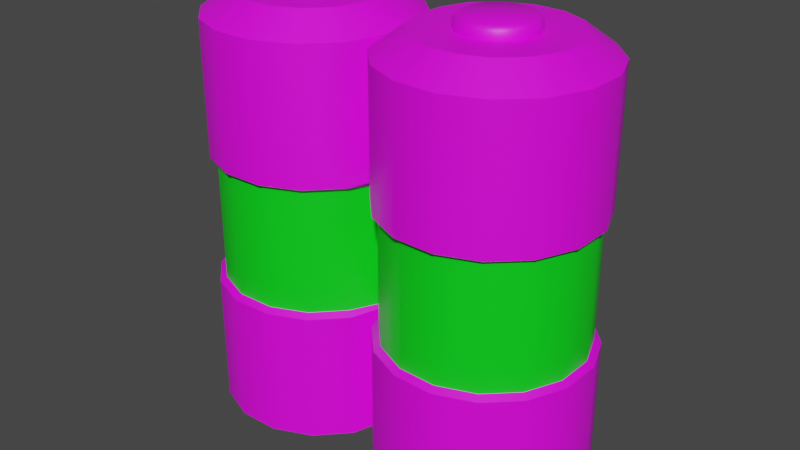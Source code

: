 # Source: Battery_Upgrade.blend  (saved by Blender 3.6.11; exported with 4.5.12 LTS)
import bpy
from mathutils import Matrix  # noqa: F401  (used for matrix-valued properties, if any)

bpy.ops.wm.read_factory_settings(use_empty=True)
scene = bpy.context.scene
scene.name = 'Scene'

# ---- collections
col_collection = bpy.data.collections.new('Collection'); scene.collection.children.link(col_collection)

# ---- images (referenced by path relative to the original .blend; pixels are not part of the script)
import os
ASSET_DIR = os.environ.get("B2B_ASSET_DIR", "")  # directory of the original .blend (textures are referenced by path, not embedded)
HERE = os.path.dirname(os.path.abspath(__file__))  # packed textures are extracted next to this script under _unpacked/

def load_image(name, relpath, width, height, colorspace="sRGB"):
    """Load a texture the original file referenced (path relative to the .blend, or extracted next to this script)."""
    p = next((c for c in (os.path.join(HERE, relpath), os.path.join(ASSET_DIR, relpath)) if relpath and os.path.exists(c)), "")
    if p:
        img = bpy.data.images.load(p, check_existing=True)
        img.name = name
    else:  # same state as the original file: an image datablock whose file is absent (Cycles renders it pink)
        img = bpy.data.images.new(name, width, height)
        img.source = "FILE"
        img.filepath = "//" + (relpath or name)
    img.colorspace_settings.name = colorspace
    return img
img_brushed_png = load_image('Brushed.png', 'Textures/Brushed.png', 1024, 1024, 'sRGB')

# ---- materials (node trees are filled in below, after node groups)
mat_material_001 = bpy.data.materials.new('Material.001')
mat_material_001.use_transparent_shadow = False
mat_material_002 = bpy.data.materials.new('Material.002')
mat_material_002.use_transparent_shadow = False

# ---- material node trees
mat_material_001.use_nodes = True; mat_material_001.node_tree.nodes.clear()
_N = mat_material_001.node_tree.nodes; _L = mat_material_001.node_tree.links
n0 = _N.new('ShaderNodeBsdfPrincipled'); n0.name = 'Principled BSDF'; n0.location = (10, 300)
n0.distribution = 'GGX'
n0.subsurface_method = 'RANDOM_WALK_SKIN'
n0.inputs[3].default_value = 1.45
n0.inputs[27].default_value = (0.0, 0.0, 0.0, 1.0)
n0.inputs[28].default_value = 1.0
n1 = _N.new('ShaderNodeOutputMaterial'); n1.name = 'Material Output'; n1.location = (300, 300)
n2 = _N.new('ShaderNodeTexImage'); n2.name = 'Image Texture'; n2.location = (-280, 280)
n2.image = img_brushed_png
_L.new(n0.outputs[0], n1.inputs[0])
_L.new(n2.outputs[0], n0.inputs[0])
n1.is_active_output = True
mat_material_002.use_nodes = True; mat_material_002.node_tree.nodes.clear()
_N = mat_material_002.node_tree.nodes; _L = mat_material_002.node_tree.links
n0 = _N.new('ShaderNodeBsdfPrincipled'); n0.name = 'Principled BSDF'; n0.location = (10, 300)
n0.distribution = 'GGX'
n0.subsurface_method = 'RANDOM_WALK_SKIN'
n0.inputs[0].default_value = (0.0005572, 0.8, 0.01017, 1.0)
n0.inputs[3].default_value = 1.45
n0.inputs[27].default_value = (0.0, 0.0, 0.0, 1.0)
n0.inputs[28].default_value = 1.0
n1 = _N.new('ShaderNodeOutputMaterial'); n1.name = 'Material Output'; n1.location = (300, 300)
_L.new(n0.outputs[0], n1.inputs[0])
n1.is_active_output = True

# ---- world
world_world = bpy.data.worlds.new('World'); scene.world = world_world
world_world.use_nodes = True; world_world.node_tree.nodes.clear()
_N = world_world.node_tree.nodes; _L = world_world.node_tree.links
n0 = _N.new('ShaderNodeOutputWorld'); n0.name = 'World Output'; n0.location = (300, 300)
n1 = _N.new('ShaderNodeBackground'); n1.name = 'Background'; n1.location = (10, 300)
n1.inputs[0].default_value = (0.05088, 0.05088, 0.05088, 1.0)
_L.new(n1.outputs[0], n0.inputs[0])
n0.is_active_output = True
world_world.color = (0.05088, 0.05088, 0.05088)
world_world.use_sun_shadow = False
world_world.sun_shadow_jitter_overblur = 0.0

# ---- meshes
me_cylinder = bpy.data.meshes.new('Cylinder')
me_cylinder.from_pydata([(0.8116, 0.853, -1.082), (0.901, 0.3462, 3.022), (1.15, 0.8457, -1.082), (1.038, 0.3432, 3.022), (1.459, 0.7095, -1.082), (1.164, 0.288, 3.022), (1.693, 0.4654, -1.082), (1.259, 0.1889, 3.022), (1.815, 0.1504, -1.082), (1.308, 0.06104, 3.022), (1.808, -0.1875, -1.082), (1.305, -0.07608, 3.022), (1.672, -0.4968, -1.082), (1.25, -0.2016, 3.022), (1.427, -0.7305, -1.082), (1.151, -0.2965, 3.022), (1.112, -0.853, -1.082), (1.023, -0.3462, 3.022), (0.7746, -0.8457, -1.082), (0.886, -0.3432, 3.022), (0.4652, -0.7095, -1.082), (0.7604, -0.288, 3.022), (0.2341, -0.4682, -1.082), (0.6783, -0.2022, 3.022), (0.1312, -0.1528, -1.082), (0.636, -0.07252, 3.022), (0.1312, 0.1912, -1.082), (0.636, 0.09393, 3.022), (0.2542, 0.4984, -1.082), (0.6822, 0.2094, 3.022), (0.4966, 0.7305, -1.082), (0.7732, 0.2965, 3.022), (1.178, 0.9763, 2.817), (0.7884, 0.9848, 2.817), (1.536, 0.8192, 2.817), (1.805, 0.5373, 2.817), (1.947, 0.1736, 2.817), (1.938, -0.2164, 2.817), (1.781, -0.5736, 2.817), (1.499, -0.8434, 2.817), (1.136, -0.9848, 2.817), (0.7456, -0.9763, 2.817), (0.3885, -0.8192, 2.817), (0.1186, -0.5373, 2.817), (0.0, -0.1736, 2.817), (0.0, 0.2164, 2.817), (0.1429, 0.5736, 2.817), (0.4247, 0.8434, 2.817), (1.117, 0.6975, 3.022), (0.838, 0.7036, 3.022), (1.372, 0.5852, 3.022), (1.565, 0.3839, 3.022), (1.666, 0.1241, 3.022), (1.66, -0.1546, 3.022), (1.547, -0.4098, 3.022), (1.346, -0.6026, 3.022), (1.086, -0.7036, 3.022), (0.8074, -0.6975, 3.022), (0.5523, -0.5852, 3.022), (0.3651, -0.3897, 3.022), (0.2801, -0.1291, 3.022), (0.2801, 0.1625, 3.022), (0.3804, 0.4132, 3.022), (0.5782, 0.6026, 3.022), (0.7884, 0.9848, -1.0), (1.178, 0.9763, -1.0), (1.536, 0.8192, -1.0), (1.805, 0.5373, -1.0), (1.947, 0.1736, -1.0), (1.938, -0.2164, -1.0), (1.781, -0.5736, -1.0), (1.499, -0.8434, -1.0), (1.136, -0.9848, -1.0), (0.7456, -0.9763, -1.0), (0.3885, -0.8192, -1.0), (0.1186, -0.5373, -1.0), (0.0, -0.1736, -1.0), (0.0, 0.2164, -1.0), (0.1429, 0.5736, -1.0), (0.4247, 0.8434, -1.0), (0.7884, 0.9848, 0.2723), (0.7884, 0.9848, 1.545), (1.178, 0.9763, 1.545), (1.178, 0.9763, 0.2723), (1.536, 0.8192, 1.545), (1.536, 0.8192, 0.2723), (1.805, 0.5373, 1.545), (1.805, 0.5373, 0.2723), (1.947, 0.1736, 1.545), (1.947, 0.1736, 0.2723), (1.938, -0.2164, 1.545), (1.938, -0.2164, 0.2723), (1.781, -0.5736, 1.545), (1.781, -0.5736, 0.2723), (1.499, -0.8434, 1.545), (1.499, -0.8434, 0.2723), (1.136, -0.9848, 1.545), (1.136, -0.9848, 0.2723), (0.7456, -0.9763, 1.545), (0.7456, -0.9763, 0.2723), (0.3885, -0.8192, 1.545), (0.3885, -0.8192, 0.2723), (0.1186, -0.5373, 1.545), (0.1186, -0.5373, 0.2723), (0.0, -0.1736, 1.545), (0.0, -0.1736, 0.2723), (0.0, 0.2164, 1.545), (0.0, 0.2164, 0.2723), (0.1429, 0.5736, 1.545), (0.1429, 0.5736, 0.2723), (0.4247, 0.8434, 1.545), (0.4247, 0.8434, 0.2723), (0.7997, 0.9216, 0.3131), (0.7997, 0.9216, 1.504), (1.165, 0.9136, 1.504), (1.165, 0.9136, 0.3131), (1.499, 0.7666, 1.504), (1.499, 0.7666, 0.3131), (1.751, 0.5028, 1.504), (1.751, 0.5028, 0.3131), (1.884, 0.1625, 1.504), (1.884, 0.1625, 0.3131), (1.876, -0.2025, 1.504), (1.876, -0.2025, 0.3131), (1.729, -0.5368, 1.504), (1.729, -0.5368, 0.3131), (1.465, -0.7893, 1.504), (1.465, -0.7893, 0.3131), (1.125, -0.9216, 1.504), (1.125, -0.9216, 0.3131), (0.7596, -0.9136, 1.504), (0.7596, -0.9136, 0.3131), (0.4254, -0.7666, 1.504), (0.4254, -0.7666, 0.3131), (0.1729, -0.5028, 1.504), (0.1729, -0.5028, 0.3131), (0.0, -0.1625, 1.504), (0.0, -0.1625, 0.3131), (0.0, 0.2025, 1.504), (0.0, 0.2025, 0.3131), (0.1956, 0.5368, 1.504), (0.1956, 0.5368, 0.3131), (0.4594, 0.7893, 1.504), (0.4594, 0.7893, 0.3131), (1.028, 0.2974, 3.139), (1.038, 0.3432, 3.093), (0.901, 0.3462, 3.093), (0.9091, 0.3, 3.139), (1.137, 0.2495, 3.139), (1.164, 0.288, 3.093), (1.219, 0.1637, 3.139), (1.259, 0.1889, 3.093), (1.262, 0.05289, 3.139), (1.308, 0.06104, 3.093), (1.259, -0.06592, 3.139), (1.305, -0.07608, 3.093), (1.212, -0.1747, 3.139), (1.25, -0.2016, 3.093), (1.126, -0.2569, 3.139), (1.151, -0.2965, 3.093), (1.015, -0.3, 3.139), (1.023, -0.3462, 3.093), (0.8961, -0.2974, 3.139), (0.886, -0.3432, 3.093), (0.7873, -0.2495, 3.139), (0.7604, -0.288, 3.093), (0.7188, -0.178, 3.139), (0.6783, -0.2022, 3.093), (0.6821, -0.0652, 3.139), (0.636, -0.07252, 3.093), (0.6821, 0.08506, 3.139), (0.636, 0.09393, 3.093), (0.7213, 0.1831, 3.139), (0.6822, 0.2094, 3.093), (0.7984, 0.2569, 3.139), (0.7732, 0.2965, 3.093)], [], [(81, 33, 32, 82), (82, 32, 34, 84), (84, 34, 35, 86), (86, 35, 36, 88), (88, 36, 37, 90), (90, 37, 38, 92), (92, 38, 39, 94), (94, 39, 40, 96), (96, 40, 41, 98), (98, 41, 42, 100), (100, 42, 43, 102), (102, 43, 44, 104), (104, 44, 45, 106), (106, 45, 46, 108), (25, 23, 167, 169), (108, 46, 47, 110), (110, 47, 33, 81), (0, 2, 4, 6, 8, 10, 12, 14, 16, 18, 20, 22, 24, 26, 28, 30), (49, 48, 32, 33), (48, 50, 34, 32), (50, 51, 35, 34), (51, 52, 36, 35), (52, 53, 37, 36), (53, 54, 38, 37), (54, 55, 39, 38), (55, 56, 40, 39), (56, 57, 41, 40), (57, 58, 42, 41), (58, 59, 43, 42), (59, 60, 44, 43), (60, 61, 45, 44), (61, 62, 46, 45), (62, 63, 47, 46), (63, 49, 33, 47), (1, 3, 48, 49), (3, 5, 50, 48), (5, 7, 51, 50), (7, 9, 52, 51), (9, 11, 53, 52), (11, 13, 54, 53), (13, 15, 55, 54), (15, 17, 56, 55), (17, 19, 57, 56), (19, 21, 58, 57), (21, 23, 59, 58), (23, 25, 60, 59), (25, 27, 61, 60), (27, 29, 62, 61), (29, 31, 63, 62), (31, 1, 49, 63), (5, 3, 145, 149), (11, 9, 153, 155), (27, 25, 169, 171), (13, 11, 155, 157), (29, 27, 171, 173), (15, 13, 157, 159), (31, 29, 173, 175), (17, 15, 159, 161), (19, 17, 161, 163), (144, 147, 174, 172, 170, 168, 166, 164, 162, 160, 158, 156, 154, 152, 150, 148), (7, 5, 149, 151), (21, 19, 163, 165), (1, 31, 175, 146), (23, 21, 165, 167), (9, 7, 151, 153), (2, 0, 64, 65), (4, 2, 65, 66), (6, 4, 66, 67), (8, 6, 67, 68), (10, 8, 68, 69), (12, 10, 69, 70), (14, 12, 70, 71), (16, 14, 71, 72), (18, 16, 72, 73), (20, 18, 73, 74), (22, 20, 74, 75), (24, 22, 75, 76), (26, 24, 76, 77), (28, 26, 77, 78), (30, 28, 78, 79), (0, 30, 79, 64), (79, 111, 80, 64), (111, 109, 141, 143), (78, 109, 111, 79), (96, 98, 130, 128), (77, 107, 109, 78), (85, 83, 115, 117), (76, 105, 107, 77), (110, 81, 113, 142), (75, 103, 105, 76), (99, 97, 129, 131), (74, 101, 103, 75), (84, 86, 118, 116), (73, 99, 101, 74), (80, 111, 143, 112), (72, 97, 99, 73), (98, 100, 132, 130), (71, 95, 97, 72), (87, 85, 117, 119), (70, 93, 95, 71), (101, 99, 131, 133), (69, 91, 93, 70), (86, 88, 120, 118), (68, 89, 91, 69), (100, 102, 134, 132), (67, 87, 89, 68), (89, 87, 119, 121), (66, 85, 87, 67), (103, 101, 133, 135), (65, 83, 85, 66), (88, 90, 122, 120), (64, 80, 83, 65), (102, 104, 136, 134), (143, 142, 113, 112), (141, 140, 142, 143), (139, 138, 140, 141), (137, 136, 138, 139), (135, 134, 136, 137), (133, 132, 134, 135), (131, 130, 132, 133), (129, 128, 130, 131), (127, 126, 128, 129), (125, 124, 126, 127), (123, 122, 124, 125), (121, 120, 122, 123), (119, 118, 120, 121), (117, 116, 118, 119), (115, 114, 116, 117), (112, 113, 114, 115), (82, 84, 116, 114), (97, 95, 127, 129), (108, 110, 142, 140), (83, 80, 112, 115), (94, 96, 128, 126), (109, 107, 139, 141), (81, 82, 114, 113), (95, 93, 125, 127), (106, 108, 140, 138), (92, 94, 126, 124), (107, 105, 137, 139), (93, 91, 123, 125), (104, 106, 138, 136), (90, 92, 124, 122), (105, 103, 135, 137), (91, 89, 121, 123), (145, 146, 147, 144), (149, 145, 144, 148), (151, 149, 148, 150), (153, 151, 150, 152), (155, 153, 152, 154), (157, 155, 154, 156), (159, 157, 156, 158), (161, 159, 158, 160), (163, 161, 160, 162), (165, 163, 162, 164), (167, 165, 164, 166), (169, 167, 166, 168), (171, 169, 168, 170), (173, 171, 170, 172), (175, 173, 172, 174), (146, 175, 174, 147), (3, 1, 146, 145)])
me_cylinder.polygons.foreach_set('use_smooth', [True] * 162)
me_cylinder.polygons.foreach_set('material_index', [0, 0, 0, 0, 0, 0, 0, 0, 0, 0, 0, 0, 0, 0, 0, 0, 0, 0, 0, 0, 0, 0, 0, 0, 0, 0, 0, 0, 0, 0, 0, 0, 0, 0, 0, 0, 0, 0, 0, 0, 0, 0, 0, 0, 0, 0, 0, 0, 0, 0, 0, 0, 0, 0, 0, 0, 0, 0, 0, 0, 0, 0, 0, 0, 0, 0, 0, 0, 0, 0, 0, 0, 0, 0, 0, 0, 0, 0, 0, 0, 0, 0, 0, 0, 0, 0, 0, 0, 0, 0, 0, 0, 0, 0, 0, 0, 0, 0, 0, 0, 0, 0, 0, 0, 0, 0, 0, 0, 0, 0, 0, 0, 0, 1, 1, 1, 1, 1, 1, 1, 1, 1, 1, 1, 1, 1, 1, 1, 1, 0, 0, 0, 0, 0, 0, 0, 0, 0, 0, 0, 0, 0, 0, 0, 0, 0, 0, 0, 0, 0, 0, 0, 0, 0, 0, 0, 0, 0, 0, 0, 0, 0])
_k = set([(0, 2), (0, 30), (1, 3), (1, 31), (2, 4), (3, 5), (4, 6), (5, 7), (6, 8), (7, 9), (8, 10), (9, 11), (10, 12), (11, 13), (12, 14), (13, 15), (14, 16), (15, 17), (16, 18), (17, 19), (18, 20), (19, 21), (20, 22), (21, 23), (22, 24), (23, 25), (24, 26), (25, 27), (26, 28), (27, 29), (28, 30), (29, 31), (32, 33), (32, 34), (33, 47), (34, 35), (35, 36), (36, 37), (37, 38), (38, 39), (39, 40), (40, 41), (41, 42), (42, 43), (43, 44), (44, 45), (44, 104), (45, 46), (45, 106), (46, 47), (48, 49), (48, 50), (49, 63), (50, 51), (51, 52), (52, 53), (53, 54), (54, 55), (55, 56), (56, 57), (57, 58), (58, 59), (59, 60), (60, 61), (61, 62), (62, 63), (64, 65), (64, 79), (65, 66), (66, 67), (67, 68), (68, 69), (69, 70), (70, 71), (71, 72), (72, 73), (73, 74), (74, 75), (75, 76), (76, 77), (76, 105), (77, 78), (77, 107), (78, 79), (80, 83), (80, 111), (81, 82), (81, 110), (82, 84), (83, 85), (84, 86), (85, 87), (86, 88), (87, 89), (88, 90), (89, 91), (90, 92), (91, 93), (92, 94), (93, 95), (94, 96), (95, 97), (96, 98), (97, 99), (98, 100), (99, 101), (100, 102), (101, 103), (102, 104), (103, 105), (104, 106), (104, 136), (105, 107), (105, 137), (106, 108), (106, 138), (107, 109), (107, 139), (108, 110), (109, 111), (112, 115), (112, 143), (113, 114), (113, 142), (114, 116), (115, 117), (116, 118), (117, 119), (118, 120), (119, 121), (120, 122), (121, 123), (122, 124), (123, 125), (124, 126), (125, 127), (126, 128), (127, 129), (128, 130), (129, 131), (130, 132), (131, 133), (132, 134), (133, 135), (134, 136), (135, 137), (136, 137), (136, 138), (137, 139), (138, 139), (138, 140), (139, 141), (140, 142), (141, 143)])
me_cylinder.attributes.new('sharp_edge', 'BOOLEAN', 'EDGE').data.foreach_set('value', [ (min(e.vertices), max(e.vertices)) in _k for e in me_cylinder.edges])
_uv = me_cylinder.uv_layers.new(name='UVMap')
_uv.uv.foreach_set('vector', [0.7983, 0.1821, 0.6098, 0.1821, 0.6098, 0.1242, 0.7983, 0.1242, 0.7983, 0.1242, 0.6098, 0.1242, 0.6098, 0.07083, 0.7983, 0.07083, 0.7983, 0.07083, 0.6098, 0.07083, 0.6098, 0.02995, 0.7983, 0.02995, 0.7844, 0.7555, 0.7844, 0.567, 0.8379, 0.567, 0.8379, 0.7555, 0.8379, 0.7555, 0.8379, 0.567, 0.8957, 0.567, 0.8957, 0.7555, 0.8957, 0.7555, 0.8957, 0.567, 0.9491, 0.567, 0.9491, 0.7555, 0.9669, 0.5261, 0.7784, 0.5261, 0.7784, 0.4852, 0.9669, 0.4852, 0.9669, 0.4852, 0.7784, 0.4852, 0.7784, 0.4318, 0.9669, 0.4318, 0.9669, 0.4318, 0.7784, 0.4318, 0.7784, 0.374, 0.9669, 0.374, 0.9669, 0.374, 0.7784, 0.374, 0.7784, 0.3206, 0.9669, 0.3206, 0.7784, 0.7727, 0.5899, 0.7727, 0.5899, 0.7316, 0.7784, 0.7316, 0.7784, 0.7316, 0.5899, 0.7316, 0.5899, 0.6781, 0.7784, 0.6781, 0.7784, 0.6781, 0.5899, 0.6781, 0.5899, 0.6203, 0.7784, 0.6203, 0.7784, 0.6203, 0.5899, 0.6203, 0.5899, 0.567, 0.7784, 0.567, 0.3033, 0.4424, 0.3033, 0.4424, 0.3033, 0.4424, 0.3033, 0.4424, 0.7983, 0.2763, 0.6098, 0.2763, 0.6098, 0.2355, 0.7983, 0.2355, 0.7983, 0.2355, 0.6098, 0.2355, 0.6098, 0.1821, 0.7983, 0.1821, 0.2963, 0.4424, 0.2963, 0.4424, 0.2962, 0.4424, 0.2962, 0.4424, 0.2962, 0.4423, 0.2962, 0.4423, 0.2962, 0.4422, 0.2962, 0.4422, 0.2963, 0.4422, 0.2963, 0.4422, 0.2963, 0.4422, 0.2964, 0.4422, 0.2964, 0.4423, 0.2964, 0.4423, 0.2964, 0.4424, 0.2963, 0.4424, 0.3069, 0.4435, 0.3072, 0.4435, 0.3072, 0.4437, 0.3069, 0.4437, 0.3072, 0.4435, 0.3074, 0.4434, 0.3075, 0.4436, 0.3072, 0.4437, 0.3074, 0.4434, 0.3076, 0.4432, 0.3078, 0.4433, 0.3075, 0.4436, 0.3076, 0.4432, 0.3077, 0.443, 0.3079, 0.443, 0.3078, 0.4433, 0.3077, 0.443, 0.3077, 0.4427, 0.3079, 0.4427, 0.3079, 0.443, 0.3077, 0.4427, 0.3076, 0.4425, 0.3078, 0.4424, 0.3079, 0.4427, 0.3076, 0.4425, 0.3074, 0.4423, 0.3075, 0.4421, 0.3078, 0.4424, 0.3074, 0.4423, 0.3072, 0.4422, 0.3072, 0.442, 0.3075, 0.4421, 0.3072, 0.4422, 0.3069, 0.4422, 0.3069, 0.442, 0.3072, 0.442, 0.3069, 0.4422, 0.3067, 0.4423, 0.3066, 0.4421, 0.3069, 0.442, 0.3067, 0.4423, 0.3065, 0.4425, 0.3063, 0.4424, 0.3066, 0.4421, 0.3065, 0.4425, 0.3065, 0.4427, 0.3062, 0.4427, 0.3063, 0.4424, 0.3065, 0.4427, 0.3065, 0.443, 0.3062, 0.443, 0.3062, 0.4427, 0.3065, 0.443, 0.3065, 0.4432, 0.3063, 0.4433, 0.3062, 0.443, 0.3065, 0.4432, 0.3067, 0.4434, 0.3066, 0.4436, 0.3063, 0.4433, 0.3067, 0.4434, 0.3069, 0.4435, 0.3069, 0.4437, 0.3066, 0.4436, 0.4554, 0.2264, 0.4757, 0.2264, 0.4862, 0.2791, 0.4449, 0.2791, 0.4757, 0.2264, 0.4945, 0.2186, 0.5243, 0.2633, 0.4862, 0.2791, 0.4945, 0.2186, 0.5088, 0.2042, 0.5535, 0.2341, 0.5243, 0.2633, 0.5088, 0.2042, 0.5166, 0.1854, 0.5693, 0.1959, 0.5535, 0.2341, 0.5166, 0.1854, 0.5166, 0.1651, 0.5693, 0.1546, 0.5693, 0.1959, 0.5166, 0.1651, 0.5089, 0.1463, 0.5535, 0.1165, 0.5693, 0.1546, 0.5089, 0.1463, 0.4945, 0.132, 0.5244, 0.08727, 0.5535, 0.1165, 0.4945, 0.132, 0.4757, 0.1242, 0.4862, 0.07145, 0.5244, 0.08727, 0.4757, 0.1242, 0.4554, 0.1242, 0.4449, 0.07145, 0.4862, 0.07145, 0.4554, 0.1242, 0.4366, 0.132, 0.4068, 0.08725, 0.4449, 0.07145, 0.4366, 0.132, 0.4242, 0.1444, 0.3785, 0.1156, 0.4068, 0.08725, 0.4242, 0.1444, 0.4175, 0.1635, 0.365, 0.1539, 0.3785, 0.1156, 0.4175, 0.1635, 0.417, 0.1881, 0.3641, 0.1971, 0.365, 0.1539, 0.417, 0.1881, 0.4235, 0.2054, 0.3781, 0.2346, 0.3641, 0.1971, 0.4235, 0.2054, 0.4366, 0.2186, 0.4068, 0.2633, 0.3781, 0.2346, 0.4366, 0.2186, 0.4554, 0.2264, 0.4449, 0.2791, 0.4068, 0.2633, 0.3033, 0.4424, 0.3033, 0.4424, 0.3033, 0.4424, 0.3033, 0.4424, 0.3033, 0.4425, 0.3033, 0.4425, 0.3033, 0.4425, 0.3033, 0.4425, 0.3033, 0.4424, 0.3033, 0.4424, 0.3033, 0.4424, 0.3033, 0.4424, 0.3033, 0.4425, 0.3033, 0.4425, 0.3033, 0.4425, 0.3033, 0.4425, 0.3033, 0.4424, 0.3033, 0.4424, 0.3033, 0.4424, 0.3033, 0.4424, 0.3033, 0.4424, 0.3033, 0.4425, 0.3033, 0.4425, 0.3033, 0.4424, 0.3033, 0.4424, 0.3033, 0.4424, 0.3033, 0.4424, 0.3033, 0.4424, 0.3033, 0.4425, 0.3033, 0.4425, 0.3033, 0.4425, 0.3033, 0.4425, 0.3033, 0.4425, 0.3033, 0.4425, 0.3033, 0.4425, 0.3033, 0.4425, 0.3035, 0.4427, 0.3035, 0.4427, 0.3035, 0.4427, 0.3035, 0.4427, 0.3035, 0.4427, 0.3035, 0.4426, 0.3035, 0.4426, 0.3035, 0.4426, 0.3035, 0.4426, 0.3035, 0.4426, 0.3036, 0.4426, 0.3036, 0.4426, 0.3036, 0.4426, 0.3036, 0.4427, 0.3036, 0.4427, 0.3036, 0.4427, 0.3033, 0.4423, 0.3033, 0.4424, 0.3033, 0.4424, 0.3033, 0.4423, 0.3033, 0.4425, 0.3033, 0.4425, 0.3033, 0.4425, 0.3033, 0.4425, 0.3033, 0.4424, 0.3033, 0.4424, 0.3033, 0.4424, 0.3033, 0.4424, 0.3033, 0.4424, 0.3033, 0.4424, 0.3033, 0.4424, 0.3033, 0.4424, 0.3033, 0.4425, 0.3033, 0.4425, 0.3033, 0.4425, 0.3033, 0.4425, 0.2964, 0.4425, 0.2964, 0.4425, 0.2964, 0.4425, 0.2964, 0.4425, 0.2964, 0.4425, 0.2964, 0.4425, 0.2964, 0.4425, 0.2964, 0.4425, 0.2964, 0.4425, 0.2964, 0.4425, 0.2964, 0.4425, 0.2964, 0.4425, 0.2964, 0.4425, 0.2964, 0.4425, 0.2964, 0.4425, 0.2964, 0.4425, 0.2964, 0.4425, 0.2964, 0.4425, 0.2964, 0.4425, 0.2964, 0.4425, 0.2964, 0.4425, 0.2964, 0.4425, 0.2964, 0.4425, 0.2964, 0.4425, 0.2964, 0.4425, 0.2964, 0.4425, 0.2964, 0.4425, 0.2964, 0.4425, 0.2964, 0.4425, 0.2964, 0.4425, 0.2964, 0.4425, 0.2964, 0.4425, 0.2964, 0.4425, 0.2964, 0.4425, 0.2964, 0.4425, 0.2964, 0.4425, 0.2964, 0.4425, 0.2964, 0.4425, 0.2964, 0.4425, 0.2964, 0.4425, 0.2964, 0.4425, 0.2964, 0.4425, 0.2964, 0.4425, 0.2964, 0.4425, 0.2964, 0.4425, 0.2964, 0.4425, 0.2964, 0.4425, 0.2964, 0.4425, 0.2964, 0.4425, 0.2964, 0.4425, 0.2964, 0.4425, 0.2964, 0.4425, 0.2964, 0.4425, 0.2964, 0.4425, 0.2964, 0.4425, 0.2964, 0.4425, 0.2964, 0.4425, 0.2964, 0.4425, 0.2964, 0.4425, 0.2964, 0.4425, 0.2964, 0.4425, 0.2964, 0.4425, 0.2964, 0.4425, 0.2964, 0.4425, 0.2809, 0.9829, 0.2809, 0.5696, 0.3975, 0.5696, 0.3975, 0.9829, 0.2964, 0.4425, 0.2964, 0.4425, 0.2964, 0.4425, 0.2964, 0.4425, 0.1541, 0.9829, 0.1541, 0.5696, 0.2809, 0.5696, 0.2809, 0.9829, 0.2964, 0.4425, 0.2964, 0.4425, 0.2964, 0.4425, 0.2964, 0.4425, 0.03981, 0.9829, 0.03981, 0.5696, 0.1541, 0.5696, 0.1541, 0.9829, 0.2964, 0.4425, 0.2964, 0.4425, 0.2964, 0.4425, 0.2964, 0.4425, 0.8665, 0.5731, 0.4531, 0.5731, 0.4531, 0.48, 0.8665, 0.48, 0.2964, 0.4425, 0.2964, 0.4425, 0.2964, 0.4425, 0.2964, 0.4425, 0.8665, 0.686, 0.4531, 0.686, 0.4531, 0.5731, 0.8665, 0.5731, 0.2964, 0.4425, 0.2964, 0.4425, 0.2964, 0.4425, 0.2964, 0.4425, 0.8665, 0.8128, 0.4531, 0.8128, 0.4531, 0.686, 0.8665, 0.686, 0.2964, 0.4425, 0.2964, 0.4425, 0.2964, 0.4425, 0.2964, 0.4425, 0.8665, 0.929, 0.4531, 0.929, 0.4531, 0.8128, 0.8665, 0.8128, 0.2964, 0.4425, 0.2964, 0.4425, 0.2964, 0.4425, 0.2964, 0.4425, 0.4531, 0.119, 0.03981, 0.119, 0.03981, 0.02937, 0.4531, 0.02937, 0.2964, 0.4425, 0.2964, 0.4425, 0.2964, 0.4425, 0.2964, 0.4425, 0.4531, 0.2361, 0.03981, 0.2361, 0.03981, 0.119, 0.4531, 0.119, 0.2964, 0.4425, 0.2964, 0.4425, 0.2964, 0.4425, 0.2964, 0.4425, 0.4531, 0.3629, 0.03981, 0.3629, 0.03981, 0.2361, 0.4531, 0.2361, 0.2964, 0.4425, 0.2964, 0.4425, 0.2964, 0.4425, 0.2964, 0.4425, 0.4531, 0.48, 0.03981, 0.48, 0.03981, 0.3629, 0.4531, 0.3629, 0.2964, 0.4425, 0.2964, 0.4425, 0.2964, 0.4425, 0.2964, 0.4425, 0.4531, 0.5696, 0.03981, 0.5696, 0.03981, 0.48, 0.4531, 0.48, 0.2964, 0.4425, 0.2964, 0.4425, 0.2964, 0.4425, 0.2964, 0.4425, 0.8665, 0.1465, 0.4531, 0.1465, 0.4531, 0.02937, 0.8665, 0.02937, 0.2964, 0.4425, 0.2964, 0.4425, 0.2964, 0.4425, 0.2964, 0.4425, 0.8665, 0.2732, 0.4531, 0.2732, 0.4531, 0.1465, 0.8665, 0.1465, 0.2964, 0.4425, 0.2964, 0.4425, 0.2964, 0.4425, 0.2964, 0.4425, 0.8665, 0.3903, 0.4531, 0.3903, 0.4531, 0.2732, 0.8665, 0.2732, 0.2964, 0.4425, 0.2964, 0.4425, 0.2964, 0.4425, 0.2964, 0.4425, 0.8665, 0.48, 0.4531, 0.48, 0.4531, 0.3903, 0.8665, 0.3903, 0.2963, 0.4425, 0.2963, 0.4425, 0.2963, 0.4425, 0.2963, 0.4425, 0.0625, 0.6667, 0.0625, 0.8333, 0.0, 0.8333, 0.0, 0.6667, 0.125, 0.6667, 0.125, 0.8333, 0.0625, 0.8333, 0.0625, 0.6667, 0.1875, 0.6667, 0.1875, 0.8333, 0.125, 0.8333, 0.125, 0.6667, 0.25, 0.6667, 0.25, 0.8333, 0.1875, 0.8333, 0.1875, 0.6667, 0.3125, 0.6667, 0.3125, 0.8333, 0.25, 0.8333, 0.25, 0.6667, 0.375, 0.6667, 0.375, 0.8333, 0.3125, 0.8333, 0.3125, 0.6667, 0.4375, 0.6667, 0.4375, 0.8333, 0.375, 0.8333, 0.375, 0.6667, 0.5, 0.6667, 0.5, 0.8333, 0.4375, 0.8333, 0.4375, 0.6667, 0.5625, 0.6667, 0.5625, 0.8333, 0.5, 0.8333, 0.5, 0.6667, 0.625, 0.6667, 0.625, 0.8333, 0.5625, 0.8333, 0.5625, 0.6667, 0.6875, 0.6667, 0.6875, 0.8333, 0.625, 0.8333, 0.625, 0.6667, 0.75, 0.6667, 0.75, 0.8333, 0.6875, 0.8333, 0.6875, 0.6667, 0.8125, 0.6667, 0.8125, 0.8333, 0.75, 0.8333, 0.75, 0.6667, 0.875, 0.6667, 0.875, 0.8333, 0.8125, 0.8333, 0.8125, 0.6667, 0.9375, 0.6667, 0.9375, 0.8333, 0.875, 0.8333, 0.875, 0.6667, 1.0, 0.6667, 1.0, 0.8333, 0.9375, 0.8333, 0.9375, 0.6667, 0.2964, 0.4425, 0.2964, 0.4425, 0.2964, 0.4425, 0.2964, 0.4425, 0.2964, 0.4425, 0.2964, 0.4425, 0.2964, 0.4425, 0.2964, 0.4425, 0.2964, 0.4425, 0.2964, 0.4425, 0.2964, 0.4425, 0.2964, 0.4425, 0.2964, 0.4425, 0.2964, 0.4425, 0.2964, 0.4425, 0.2964, 0.4425, 0.2964, 0.4425, 0.2964, 0.4425, 0.2964, 0.4425, 0.2964, 0.4425, 0.2964, 0.4425, 0.2964, 0.4425, 0.2964, 0.4425, 0.2964, 0.4425, 0.2964, 0.4425, 0.2964, 0.4425, 0.2964, 0.4425, 0.2964, 0.4425, 0.2964, 0.4425, 0.2964, 0.4425, 0.2964, 0.4425, 0.2964, 0.4425, 0.2963, 0.4425, 0.2963, 0.4425, 0.2963, 0.4425, 0.2963, 0.4425, 0.2964, 0.4425, 0.2964, 0.4425, 0.2964, 0.4425, 0.2964, 0.4425, 0.2964, 0.4425, 0.2964, 0.4425, 0.2964, 0.4425, 0.2964, 0.4425, 0.2964, 0.4425, 0.2964, 0.4425, 0.2964, 0.4425, 0.2964, 0.4425, 0.2963, 0.4425, 0.2963, 0.4425, 0.2963, 0.4425, 0.2963, 0.4425, 0.2964, 0.4425, 0.2964, 0.4425, 0.2964, 0.4425, 0.2964, 0.4425, 0.2964, 0.4425, 0.2964, 0.4425, 0.2964, 0.4425, 0.2964, 0.4425, 0.2964, 0.4425, 0.2964, 0.4425, 0.2964, 0.4425, 0.2964, 0.4425, 0.3033, 0.4424, 0.3033, 0.4424, 0.3033, 0.4424, 0.3033, 0.4424, 0.3036, 0.4427, 0.3035, 0.4427, 0.3035, 0.4427, 0.3036, 0.4427, 0.3036, 0.4427, 0.3036, 0.4427, 0.3036, 0.4427, 0.3036, 0.4427, 0.3036, 0.4427, 0.3036, 0.4427, 0.3036, 0.4427, 0.3036, 0.4427, 0.3033, 0.4425, 0.3033, 0.4425, 0.3033, 0.4425, 0.3033, 0.4425, 0.3036, 0.4426, 0.3036, 0.4426, 0.3036, 0.4426, 0.3036, 0.4426, 0.3036, 0.4426, 0.3036, 0.4426, 0.3036, 0.4426, 0.3036, 0.4426, 0.3035, 0.4426, 0.3036, 0.4426, 0.3036, 0.4426, 0.3035, 0.4426, 0.3033, 0.4425, 0.3033, 0.4425, 0.3033, 0.4425, 0.3033, 0.4425, 0.3035, 0.4426, 0.3035, 0.4426, 0.3035, 0.4426, 0.3035, 0.4426, 0.3035, 0.4426, 0.3035, 0.4426, 0.3035, 0.4426, 0.3035, 0.4426, 0.3035, 0.4426, 0.3035, 0.4426, 0.3035, 0.4426, 0.3035, 0.4426, 0.3035, 0.4427, 0.3035, 0.4426, 0.3035, 0.4426, 0.3035, 0.4427, 0.3035, 0.4427, 0.3035, 0.4427, 0.3035, 0.4427, 0.3035, 0.4427, 0.3035, 0.4427, 0.3035, 0.4427, 0.3035, 0.4427, 0.3035, 0.4427, 0.3035, 0.4427, 0.3035, 0.4427, 0.3035, 0.4427, 0.3035, 0.4427, 0.3033, 0.4424, 0.3033, 0.4424, 0.3033, 0.4424, 0.3033, 0.4424])
me_cylinder.materials.append(mat_material_001)
me_cylinder.materials.append(mat_material_002)
me_cylinder.update()
me_cylinder.normals_split_custom_set([tuple(v) for v in zip(*[iter([-0.1736, 0.9848, 0.0, -0.1736, 0.9848, 0.0, 0.2164, 0.9763, 0.0, 0.2164, 0.9763, 0.0, 0.2164, 0.9763, 0.0, 0.2164, 0.9763, 0.0, 0.5736, 0.8192, 0.0, 0.5736, 0.8192, 0.0, 0.5736, 0.8192, 0.0, 0.5736, 0.8192, 0.0, 0.8434, 0.5373, 0.0, 0.8434, 0.5373, 0.0, 0.8434, 0.5373, 0.0, 0.8434, 0.5373, 0.0, 0.9848, 0.1736, 0.0, 0.9848, 0.1736, 0.0, 0.9848, 0.1736, 0.0, 0.9848, 0.1736, 0.0, 0.9763, -0.2164, 0.0, 0.9763, -0.2164, 0.0, 0.9763, -0.2164, 0.0, 0.9763, -0.2164, 0.0, 0.8192, -0.5736, 0.0, 0.8192, -0.5736, 0.0, 0.8192, -0.5736, 0.0, 0.8192, -0.5736, 0.0, 0.5373, -0.8434, 0.0, 0.5373, -0.8434, 0.0, 0.5373, -0.8434, 0.0, 0.5373, -0.8434, 0.0, 0.1736, -0.9848, 0.0, 0.1736, -0.9848, 0.0, 0.1736, -0.9848, 0.0, 0.1736, -0.9848, 0.0, -0.2164, -0.9763, 0.0, -0.2164, -0.9763, 0.0, -0.2164, -0.9763, 0.0, -0.2164, -0.9763, 0.0, -0.5736, -0.8192, 0.0, -0.5736, -0.8192, 0.0, -0.5736, -0.8192, 0.0, -0.5736, -0.8192, 0.0, -0.858, -0.5137, 0.0, -0.858, -0.5137, 0.0, -0.858, -0.5137, 0.0, -0.858, -0.5137, 0.0, -0.9507, -0.3102, 0.0, -0.9507, -0.3102, 0.0, -1.0, 0.0, 0.0, -1.0, 0.0, 0.0, -1.0, 0.0, 0.0, -1.0, 0.0, 0.0, -0.9285, 0.3715, 0.0, -0.9285, 0.3715, 0.0, -0.8288, 0.5596, 0.0, -0.8288, 0.5596, 0.0, -0.9876, -0.157, 0.0, -0.858, -0.5137, 0.0, -0.797, -0.4772, 0.3701, -0.9165, -0.1457, 0.3725, -0.8288, 0.5596, 0.0, -0.8288, 0.5596, 0.0, -0.5373, 0.8434, 0.0, -0.5373, 0.8434, 0.0, -0.5373, 0.8434, 0.0, -0.5373, 0.8434, 0.0, -0.1736, 0.9848, 0.0, -0.1736, 0.9848, 0.0, 0.0, 0.0, -1.0, 0.0, 0.0, -1.0, 0.0, 0.0, -1.0, 0.0, 0.0, -1.0, 0.0, 0.0, -1.0, 0.0, 0.0, -1.0, 0.0, 0.0, -1.0, 0.0, 0.0, -1.0, 0.0, 0.0, -1.0, 0.0, 0.0, -1.0, 0.0, 0.0, -1.0, 0.0, 0.0, -1.0, 0.0, 0.0, -1.0, 0.0, 0.0, -1.0, 0.0, 0.0, -1.0, 0.0, 0.0, -1.0, -0.1013, 0.5745, 0.8122, 0.1263, 0.5696, 0.8122, 0.1263, 0.5696, 0.8122, -0.1013, 0.5745, 0.8122, 0.1263, 0.5696, 0.8122, 0.3346, 0.4779, 0.8122, 0.3346, 0.4779, 0.8122, 0.1263, 0.5696, 0.8122, 0.3346, 0.4779, 0.8122, 0.492, 0.3135, 0.8122, 0.492, 0.3135, 0.8122, 0.3346, 0.4779, 0.8122, 0.492, 0.3135, 0.8122, 0.5745, 0.1013, 0.8122, 0.5745, 0.1013, 0.8122, 0.492, 0.3135, 0.8122, 0.5745, 0.1013, 0.8122, 0.5696, -0.1263, 0.8122, 0.5696, -0.1263, 0.8122, 0.5745, 0.1013, 0.8122, 0.5696, -0.1263, 0.8122, 0.4779, -0.3346, 0.8122, 0.4779, -0.3346, 0.8122, 0.5696, -0.1263, 0.8122, 0.4779, -0.3346, 0.8122, 0.3135, -0.492, 0.8122, 0.3135, -0.492, 0.8122, 0.4779, -0.3346, 0.8122, 0.3135, -0.492, 0.8122, 0.1013, -0.5745, 0.8122, 0.1013, -0.5745, 0.8122, 0.3135, -0.492, 0.8122, 0.1013, -0.5745, 0.8122, -0.1263, -0.5696, 0.8122, -0.1263, -0.5696, 0.8122, 0.1013, -0.5745, 0.8122, -0.1263, -0.5696, 0.8122, -0.3346, -0.4779, 0.8122, -0.3346, -0.4779, 0.8122, -0.1263, -0.5696, 0.8122, -0.3346, -0.4779, 0.8122, -0.4986, -0.2985, 0.8138, -0.4986, -0.2985, 0.8138, -0.3346, -0.4779, 0.8122, -0.4986, -0.2985, 0.8138, -0.5788, -0.09203, 0.8103, -0.5788, -0.09203, 0.8103, -0.4986, -0.2985, 0.8138, -0.5788, -0.09203, 0.8103, -0.5733, 0.1104, 0.8119, -0.5733, 0.1104, 0.8119, -0.5788, -0.09203, 0.8103, -0.5733, 0.1104, 0.8119, -0.4824, 0.3257, 0.8132, -0.4824, 0.3257, 0.8132, -0.5733, 0.1104, 0.8119, -0.4824, 0.3257, 0.8132, -0.3135, 0.492, 0.8122, -0.3135, 0.492, 0.8122, -0.4824, 0.3257, 0.8132, -0.3135, 0.492, 0.8122, -0.1013, 0.5745, 0.8122, -0.1013, 0.5745, 0.8122, -0.3135, 0.492, 0.8122, -2.391e-07, 0.0, 1.0, 3.649e-07, 0.0, 1.0, 3.649e-07, 0.0, 1.0, -2.391e-07, 0.0, 1.0, 3.649e-07, 0.0, 1.0, 2.013e-07, 0.0, 1.0, 2.013e-07, 0.0, 1.0, 3.649e-07, 0.0, 1.0, 2.013e-07, 0.0, 1.0, -4.026e-07, 0.0, 1.0, -4.026e-07, 0.0, 1.0, 2.013e-07, 0.0, 1.0, -4.026e-07, 0.0, 1.0, -4.026e-07, 0.0, 1.0, -4.026e-07, 0.0, 1.0, -4.026e-07, 0.0, 1.0, -4.026e-07, 0.0, 1.0, -4.026e-07, 0.0, 1.0, -4.026e-07, 0.0, 1.0, -4.026e-07, 0.0, 1.0, -4.026e-07, 0.0, 1.0, 0.0, 0.0, 1.0, 0.0, 0.0, 1.0, -4.026e-07, 0.0, 1.0, 0.0, 0.0, 1.0, -4.026e-07, 0.0, 1.0, -4.026e-07, 0.0, 1.0, 0.0, 0.0, 1.0, -4.026e-07, 0.0, 1.0, -5.788e-07, 0.0, 1.0, -5.788e-07, 0.0, 1.0, -4.026e-07, 0.0, 1.0, -5.788e-07, 0.0, 1.0, 4.278e-07, 0.0, 1.0, 4.278e-07, 0.0, 1.0, -5.788e-07, 0.0, 1.0, 4.278e-07, 0.0, 1.0, 1.034e-06, 0.0, 1.0, 1.034e-06, 0.0, 1.0, 4.278e-07, 0.0, 1.0, 1.034e-06, 0.0, 1.0, 8.38e-07, 0.0, 1.0, 8.38e-07, 0.0, 1.0, 1.034e-06, 0.0, 1.0, 8.38e-07, 0.0, 1.0, 4.229e-08, 0.0, 1.0, 4.229e-08, 0.0, 1.0, 8.38e-07, 0.0, 1.0, 4.229e-08, 0.0, 1.0, -3.656e-07, 0.0, 1.0, -3.656e-07, 0.0, 1.0, 4.229e-08, 0.0, 1.0, -3.656e-07, 0.0, 1.0, 0.0, 0.0, 1.0, 0.0, 0.0, 1.0, -3.656e-07, 0.0, 1.0, 0.0, 0.0, 1.0, 0.0, 0.0, 1.0, 0.0, 0.0, 1.0, 0.0, 0.0, 1.0, 0.0, 0.0, 1.0, -2.391e-07, 0.0, 1.0, -2.391e-07, 0.0, 1.0, 0.0, 0.0, 1.0, 0.5736, 0.8192, 0.0, 0.2164, 0.9763, 0.0, 0.201, 0.9066, 0.371, 0.5326, 0.7607, 0.371, 0.9763, -0.2164, 0.0, 0.9848, 0.1736, 0.0, 0.9145, 0.1613, 0.371, 0.9066, -0.201, 0.371, -0.9819, 0.1891, 0.0, -0.9876, -0.157, 0.0, -0.9165, -0.1457, 0.3725, -0.9118, 0.1756, 0.3712, 0.8192, -0.5736, 0.0, 0.9763, -0.2164, 0.0, 0.9066, -0.201, 0.371, 0.7607, -0.5326, 0.371, -0.8288, 0.5596, 0.0, -0.9819, 0.1891, 0.0, -0.9118, 0.1756, 0.3712, -0.7698, 0.5198, 0.3704, 0.5373, -0.8434, 0.0, 0.8192, -0.5736, 0.0, 0.7607, -0.5326, 0.371, 0.499, -0.7832, 0.371, -0.5373, 0.8434, 0.0, -0.8288, 0.5596, 0.0, -0.7698, 0.5198, 0.3704, -0.499, 0.7832, 0.371, 0.1736, -0.9848, 0.0, 0.5373, -0.8434, 0.0, 0.499, -0.7832, 0.371, 0.1613, -0.9145, 0.371, -0.2164, -0.9763, 0.0, 0.1736, -0.9848, 0.0, 0.1613, -0.9145, 0.371, -0.201, -0.9066, 0.371, 0.0903, 0.4073, 0.9088, -0.07245, 0.4109, 0.9088, -0.2242, 0.3519, 0.9088, -0.3477, 0.2348, 0.9077, -0.4088, 0.07875, 0.9092, -0.4064, -0.06461, 0.9114, -0.3612, -0.2163, 0.907, -0.2393, -0.3418, 0.9088, -0.0903, -0.4073, 0.9088, 0.07245, -0.4109, 0.9088, 0.2242, -0.3519, 0.9088, 0.3418, -0.2393, 0.9088, 0.4073, -0.0903, 0.9088, 0.4109, 0.07245, 0.9088, 0.3519, 0.2242, 0.9088, 0.2393, 0.3418, 0.9088, 0.8434, 0.5373, 0.0, 0.5736, 0.8192, 0.0, 0.5326, 0.7607, 0.371, 0.7832, 0.499, 0.371, -0.5736, -0.8192, 0.0, -0.2164, -0.9763, 0.0, -0.201, -0.9066, 0.371, -0.5326, -0.7607, 0.371, -0.1736, 0.9848, 0.0, -0.5373, 0.8434, 0.0, -0.499, 0.7832, 0.371, -0.1613, 0.9145, 0.371, -0.858, -0.5137, 0.0, -0.5736, -0.8192, 0.0, -0.5326, -0.7607, 0.371, -0.797, -0.4772, 0.3701, 0.9848, 0.1736, 0.0, 0.8434, 0.5373, 0.0, 0.7832, 0.499, 0.371, 0.9145, 0.1613, 0.371, 0.1129, 0.5091, -0.8533, -0.09055, 0.5135, -0.8533, -0.09055, 0.5135, -0.8533, 0.1129, 0.5091, -0.8533, 0.2991, 0.4271, -0.8533, 0.1129, 0.5091, -0.8533, 0.1129, 0.5091, -0.8533, 0.2991, 0.4271, -0.8533, 0.4398, 0.2802, -0.8533, 0.2991, 0.4271, -0.8533, 0.2991, 0.4271, -0.8533, 0.4398, 0.2802, -0.8533, 0.5135, 0.09055, -0.8533, 0.4398, 0.2802, -0.8533, 0.4398, 0.2802, -0.8533, 0.5135, 0.09055, -0.8533, 0.5091, -0.1129, -0.8533, 0.5135, 0.09055, -0.8533, 0.5135, 0.09055, -0.8533, 0.5091, -0.1129, -0.8533, 0.4271, -0.2991, -0.8533, 0.5091, -0.1129, -0.8533, 0.5091, -0.1129, -0.8533, 0.4271, -0.2991, -0.8533, 0.2802, -0.4398, -0.8533, 0.4271, -0.2991, -0.8533, 0.4271, -0.2991, -0.8533, 0.2802, -0.4398, -0.8533, 0.09055, -0.5135, -0.8533, 0.2802, -0.4398, -0.8533, 0.2802, -0.4398, -0.8533, 0.09055, -0.5135, -0.8533, -0.1129, -0.5091, -0.8533, 0.09055, -0.5135, -0.8533, 0.09055, -0.5135, -0.8533, -0.1129, -0.5091, -0.8533, -0.2991, -0.4271, -0.8533, -0.1129, -0.5091, -0.8533, -0.1129, -0.5091, -0.8533, -0.2991, -0.4271, -0.8533, -0.4455, -0.2667, -0.8546, -0.2991, -0.4271, -0.8533, -0.2991, -0.4271, -0.8533, -0.4455, -0.2667, -0.8546, -0.5176, -0.0823, -0.8517, -0.4455, -0.2667, -0.8546, -0.4455, -0.2667, -0.8546, -0.5176, -0.0823, -0.8517, -0.5125, 0.09871, -0.853, -0.5176, -0.0823, -0.8517, -0.5176, -0.0823, -0.8517, -0.5125, 0.09871, -0.853, -0.4311, 0.2911, -0.8541, -0.5125, 0.09871, -0.853, -0.5125, 0.09871, -0.853, -0.4311, 0.2911, -0.8541, -0.2802, 0.4398, -0.8533, -0.4311, 0.2911, -0.8541, -0.4311, 0.2911, -0.8541, -0.2802, 0.4398, -0.8533, -0.09055, 0.5135, -0.8533, -0.2802, 0.4398, -0.8533, -0.2802, 0.4398, -0.8533, -0.09055, 0.5135, -0.8533, -0.5373, 0.8434, 0.0, -0.5373, 0.8434, 0.0, -0.1736, 0.9848, 0.0, -0.1736, 0.9848, 0.0, -0.2882, 0.4522, 0.8441, -0.5372, 0.3701, 0.7579, -0.5341, 0.3707, 0.7598, -0.288, 0.4523, 0.8441, -0.8288, 0.5596, 0.0, -0.8288, 0.5596, 0.0, -0.5373, 0.8434, 0.0, -0.5373, 0.8434, 0.0, 0.09312, -0.5288, -0.8437, -0.1162, -0.5238, -0.8439, -0.116, -0.5239, -0.8439, 0.09338, -0.5287, -0.8437, -0.9285, 0.3715, 0.0, -0.9285, 0.3715, 0.0, -0.8288, 0.5596, 0.0, -0.8288, 0.5596, 0.0, 0.3081, 0.4401, 0.8434, 0.1161, 0.5242, 0.8436, 0.1164, 0.5242, 0.8436, 0.3083, 0.44, 0.8434, -1.0, 0.0, 0.0, -1.0, 0.0, 0.0, -1.0, 0.0, 0.0, -1.0, 0.0, 0.0, -0.2882, 0.4522, -0.8441, -0.09329, 0.5284, -0.8438, -0.09303, 0.5285, -0.8438, -0.288, 0.4523, -0.8441, -0.858, -0.5137, 0.0, -0.858, -0.5137, 0.0, -0.9507, -0.3102, 0.0, -0.9507, -0.3102, 0.0, -0.1162, -0.5238, 0.8439, 0.09312, -0.5288, 0.8437, 0.09338, -0.5287, 0.8437, -0.116, -0.5239, 0.8439, -0.5736, -0.8192, 0.0, -0.5736, -0.8192, 0.0, -0.858, -0.5137, 0.0, -0.858, -0.5137, 0.0, 0.3081, 0.4401, -0.8434, 0.4533, 0.2888, -0.8433, 0.4534, 0.2887, -0.8433, 0.3083, 0.44, -0.8434, -0.2164, -0.9763, 0.0, -0.2164, -0.9763, 0.0, -0.5736, -0.8192, 0.0, -0.5736, -0.8192, 0.0, -0.09329, 0.5284, 0.8438, -0.2882, 0.4522, 0.8441, -0.288, 0.4523, 0.8441, -0.09303, 0.5285, 0.8438, 0.1736, -0.9848, 0.0, 0.1736, -0.9848, 0.0, -0.2164, -0.9763, 0.0, -0.2164, -0.9763, 0.0, -0.1162, -0.5238, -0.8439, -0.3076, -0.4392, -0.8441, -0.3075, -0.4393, -0.8441, -0.116, -0.5239, -0.8439, 0.5373, -0.8434, 0.0, 0.5373, -0.8434, 0.0, 0.1736, -0.9848, 0.0, 0.1736, -0.9848, 0.0, 0.4533, 0.2888, 0.8433, 0.3081, 0.4401, 0.8434, 0.3083, 0.44, 0.8434, 0.4534, 0.2887, 0.8433, 0.8192, -0.5736, 0.0, 0.8192, -0.5736, 0.0, 0.5373, -0.8434, 0.0, 0.5373, -0.8434, 0.0, -0.3076, -0.4392, 0.8441, -0.1162, -0.5238, 0.8439, -0.116, -0.5239, 0.8439, -0.3075, -0.4393, 0.8441, 0.9763, -0.2164, 0.0, 0.9763, -0.2164, 0.0, 0.8192, -0.5736, 0.0, 0.8192, -0.5736, 0.0, 0.4533, 0.2888, -0.8433, 0.5294, 0.09337, -0.8432, 0.5294, 0.09333, -0.8432, 0.4534, 0.2887, -0.8433, 0.9848, 0.1736, 0.0, 0.9848, 0.1736, 0.0, 0.9763, -0.2164, 0.0, 0.9763, -0.2164, 0.0, -0.3076, -0.4392, -0.8441, -0.5601, -0.3424, -0.7544, -0.5586, -0.3428, -0.7553, -0.3075, -0.4393, -0.8441, 0.8434, 0.5373, 0.0, 0.8434, 0.5373, 0.0, 0.9848, 0.1736, 0.0, 0.9848, 0.1736, 0.0, 0.5294, 0.09337, 0.8432, 0.4533, 0.2888, 0.8433, 0.4534, 0.2887, 0.8433, 0.5294, 0.09333, 0.8432, 0.5736, 0.8192, 0.0, 0.5736, 0.8192, 0.0, 0.8434, 0.5373, 0.0, 0.8434, 0.5373, 0.0, -0.5601, -0.3424, 0.7544, -0.3076, -0.4392, 0.8441, -0.3075, -0.4393, 0.8441, -0.5586, -0.3428, 0.7553, 0.2164, 0.9763, 0.0, 0.2164, 0.9763, 0.0, 0.5736, 0.8192, 0.0, 0.5736, 0.8192, 0.0, 0.5294, 0.09337, -0.8432, 0.5248, -0.1164, -0.8432, 0.5249, -0.1163, -0.8432, 0.5294, 0.09333, -0.8432, -0.1736, 0.9848, 0.0, -0.1736, 0.9848, 0.0, 0.2164, 0.9763, 0.0, 0.2164, 0.9763, 0.0, -0.5601, -0.3424, -0.7544, -0.7116, -0.2947, -0.6377, -0.7116, -0.2947, -0.6377, -0.5586, -0.3428, -0.7553, -0.5373, 0.8434, 0.0, -0.5373, 0.8434, 0.0, -0.1736, 0.9848, 0.0, -0.1736, 0.9848, 0.0, -0.7848, 0.6197, 0.0, -0.7848, 0.6197, 0.0, -0.5373, 0.8434, 0.0, -0.5373, 0.8434, 0.0, -0.8631, 0.5051, 0.0, -0.8631, 0.5051, 0.0, -0.7848, 0.6197, 0.0, -0.7848, 0.6197, 0.0, -1.0, 0.0, 0.0, -1.0, 0.0, 0.0, -1.0, 0.0, 0.0, -1.0, 0.0, 0.0, -0.8157, -0.5785, 0.0, -0.8157, -0.5785, 0.0, -0.8915, -0.453, 0.0, -0.8915, -0.453, 0.0, -0.5736, -0.8192, 0.0, -0.5736, -0.8192, 0.0, -0.8157, -0.5785, 0.0, -0.8157, -0.5785, 0.0, -0.2164, -0.9763, 0.0, -0.2164, -0.9763, 0.0, -0.5736, -0.8192, 0.0, -0.5736, -0.8192, 0.0, 0.1736, -0.9848, 0.0, 0.1736, -0.9848, 0.0, -0.2164, -0.9763, 0.0, -0.2164, -0.9763, 0.0, 0.5373, -0.8434, 0.0, 0.5373, -0.8434, 0.0, 0.1736, -0.9848, 0.0, 0.1736, -0.9848, 0.0, 0.8192, -0.5736, 0.0, 0.8192, -0.5736, 0.0, 0.5373, -0.8434, 0.0, 0.5373, -0.8434, 0.0, 0.9763, -0.2164, 0.0, 0.9763, -0.2164, 0.0, 0.8192, -0.5736, 0.0, 0.8192, -0.5736, 0.0, 0.9848, 0.1736, 0.0, 0.9848, 0.1736, 0.0, 0.9763, -0.2164, 0.0, 0.9763, -0.2164, 0.0, 0.8434, 0.5373, 0.0, 0.8434, 0.5373, 0.0, 0.9848, 0.1736, 0.0, 0.9848, 0.1736, 0.0, 0.5736, 0.8192, 0.0, 0.5736, 0.8192, 0.0, 0.8434, 0.5373, 0.0, 0.8434, 0.5373, 0.0, 0.2164, 0.9763, 0.0, 0.2164, 0.9763, 0.0, 0.5736, 0.8192, 0.0, 0.5736, 0.8192, 0.0, -0.1736, 0.9848, 0.0, -0.1736, 0.9848, 0.0, 0.2164, 0.9763, 0.0, 0.2164, 0.9763, 0.0, 0.1161, 0.5242, -0.8436, 0.3081, 0.4401, -0.8434, 0.3083, 0.44, -0.8434, 0.1164, 0.5242, -0.8436, 0.09312, -0.5288, 0.8437, 0.2886, -0.4531, 0.8434, 0.2888, -0.453, 0.8434, 0.09338, -0.5287, 0.8437, -0.5372, 0.3701, -0.7579, -0.2882, 0.4522, -0.8441, -0.288, 0.4523, -0.8441, -0.5341, 0.3707, -0.7598, 0.1161, 0.5242, 0.8436, -0.09329, 0.5284, 0.8438, -0.09303, 0.5285, 0.8438, 0.1164, 0.5242, 0.8436, 0.2886, -0.4531, -0.8434, 0.09312, -0.5288, -0.8437, 0.09338, -0.5287, -0.8437, 0.2888, -0.453, -0.8434, -0.5372, 0.3701, 0.7579, -0.6833, 0.3346, 0.649, -0.6833, 0.3346, 0.649, -0.5341, 0.3707, 0.7598, -0.09329, 0.5284, -0.8438, 0.1161, 0.5242, -0.8436, 0.1164, 0.5242, -0.8436, -0.09303, 0.5285, -0.8438, 0.2886, -0.4531, 0.8434, 0.4402, -0.3083, 0.8433, 0.4403, -0.3082, 0.8433, 0.2888, -0.453, 0.8434, -0.6833, 0.3346, -0.649, -0.5372, 0.3701, -0.7579, -0.5341, 0.3707, -0.7598, -0.6833, 0.3346, -0.649, 0.4402, -0.3083, -0.8433, 0.2886, -0.4531, -0.8434, 0.2888, -0.453, -0.8434, 0.4403, -0.3082, -0.8433, -1.0, 0.0, 0.0, -1.0, 0.0, 0.0, -1.0, 0.0, 0.0, -1.0, 0.0, 0.0, 0.4402, -0.3083, 0.8433, 0.5249, -0.1164, 0.8432, 0.5249, -0.1163, 0.8432, 0.4403, -0.3082, 0.8433, -1.0, 0.0, 0.0, -1.0, 0.0, 0.0, -1.0, 0.0, 0.0, -1.0, 0.0, 0.0, 0.5248, -0.1164, -0.8432, 0.4402, -0.3083, -0.8433, 0.4403, -0.3082, -0.8433, 0.5249, -0.1163, -0.8432, -0.7116, -0.2947, 0.6377, -0.5601, -0.3424, 0.7544, -0.5586, -0.3428, 0.7553, -0.7116, -0.2947, 0.6377, 0.5249, -0.1164, 0.8432, 0.5294, 0.09337, 0.8432, 0.5294, 0.09333, 0.8432, 0.5249, -0.1163, 0.8432, 0.201, 0.9066, 0.371, -0.1613, 0.9145, 0.371, -0.07245, 0.4109, 0.9088, 0.0903, 0.4073, 0.9088, 0.5326, 0.7607, 0.371, 0.201, 0.9066, 0.371, 0.0903, 0.4073, 0.9088, 0.2393, 0.3418, 0.9088, 0.7832, 0.499, 0.371, 0.5326, 0.7607, 0.371, 0.2393, 0.3418, 0.9088, 0.3519, 0.2242, 0.9088, 0.9145, 0.1613, 0.371, 0.7832, 0.499, 0.371, 0.3519, 0.2242, 0.9088, 0.4109, 0.07245, 0.9088, 0.9066, -0.201, 0.371, 0.9145, 0.1613, 0.371, 0.4109, 0.07245, 0.9088, 0.4073, -0.0903, 0.9088, 0.7607, -0.5326, 0.371, 0.9066, -0.201, 0.371, 0.4073, -0.0903, 0.9088, 0.3418, -0.2393, 0.9088, 0.499, -0.7832, 0.371, 0.7607, -0.5326, 0.371, 0.3418, -0.2393, 0.9088, 0.2242, -0.3519, 0.9088, 0.1613, -0.9145, 0.371, 0.499, -0.7832, 0.371, 0.2242, -0.3519, 0.9088, 0.07245, -0.4109, 0.9088, -0.201, -0.9066, 0.371, 0.1613, -0.9145, 0.371, 0.07245, -0.4109, 0.9088, -0.0903, -0.4073, 0.9088, -0.5326, -0.7607, 0.371, -0.201, -0.9066, 0.371, -0.0903, -0.4073, 0.9088, -0.2393, -0.3418, 0.9088, -0.797, -0.4772, 0.3701, -0.5326, -0.7607, 0.371, -0.2393, -0.3418, 0.9088, -0.3612, -0.2163, 0.907, -0.9165, -0.1457, 0.3725, -0.797, -0.4772, 0.3701, -0.3612, -0.2163, 0.907, -0.4064, -0.06461, 0.9114, -0.9118, 0.1756, 0.3712, -0.9165, -0.1457, 0.3725, -0.4064, -0.06461, 0.9114, -0.4088, 0.07875, 0.9092, -0.7698, 0.5198, 0.3704, -0.9118, 0.1756, 0.3712, -0.4088, 0.07875, 0.9092, -0.3477, 0.2348, 0.9077, -0.499, 0.7832, 0.371, -0.7698, 0.5198, 0.3704, -0.3477, 0.2348, 0.9077, -0.2242, 0.3519, 0.9088, -0.1613, 0.9145, 0.371, -0.499, 0.7832, 0.371, -0.2242, 0.3519, 0.9088, -0.07245, 0.4109, 0.9088, 0.2164, 0.9763, 0.0, -0.1736, 0.9848, 0.0, -0.1613, 0.9145, 0.371, 0.201, 0.9066, 0.371])] * 3)])

# ---- objects
ob_cylinder = bpy.data.objects.new('Cylinder', me_cylinder)

# ---- transforms, parenting, visibility, modifiers, constraints
ob_cylinder.location = (0.0, 0.0, 0.0)
_m = ob_cylinder.modifiers.new('Mirror', 'MIRROR')
_m.use_clip = True

# ---- collection membership
col_collection.objects.link(ob_cylinder)

# ---- scene / render settings (as saved in the file)
scene.frame_start = 1; scene.frame_end = 250; scene.frame_set(1)
scene.render.engine = 'BLENDER_EEVEE_NEXT'
scene.cycles.sampling_pattern = 'TABULATED_SOBOL'
scene.view_settings.view_transform = 'Filmic'
bpy.context.view_layer.update()

# ---- added for rendering (the .blend has no active camera and no usable light): camera, sun
cam_auto = bpy.data.cameras.new('AutoCamera')
cam_auto.lens = 50.0
cam_auto.sensor_width = 36.0
cam_auto.clip_end = 1000.0
ob_auto_camera = bpy.data.objects.new('AutoCamera', cam_auto)
scene.collection.objects.link(ob_auto_camera)
ob_auto_camera.location = (5.61709, -6.74051, 5.52244)
ob_auto_camera.rotation_euler = (1.09748, -7.21219e-08, 0.694738)
scene.camera = ob_auto_camera
light_auto_sun = bpy.data.lights.new('AutoSun', 'SUN')
light_auto_sun.energy = 3.0
light_auto_sun.angle = 0.0523599
ob_auto_sun = bpy.data.objects.new('AutoSun', light_auto_sun)
scene.collection.objects.link(ob_auto_sun)
ob_auto_sun.rotation_euler = (0.872665, 0.174533, 0.523599)
bpy.context.view_layer.update()
